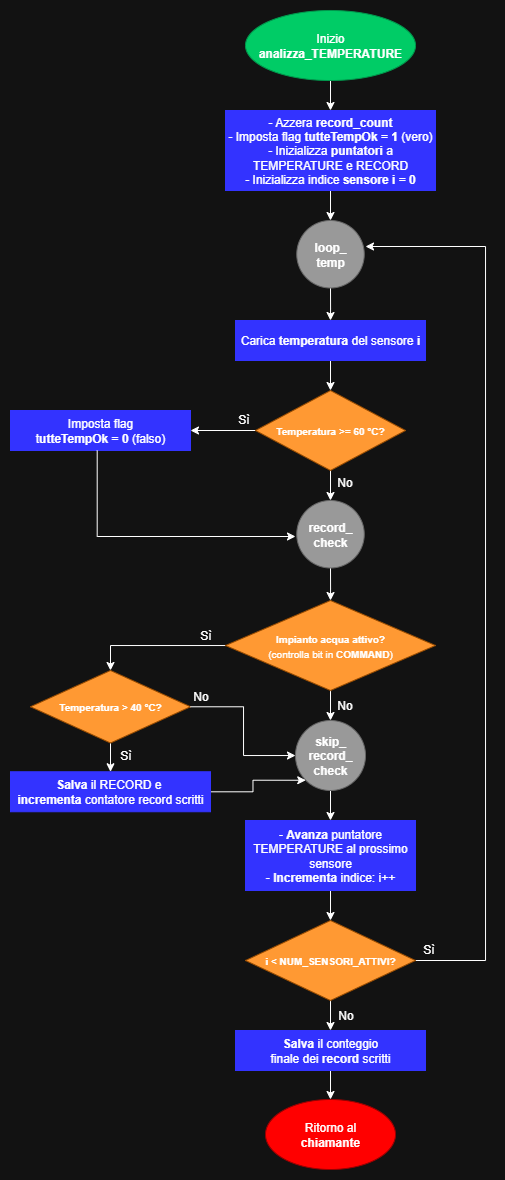

The diagram above was exported from draw.io. Its source (the exported page's mxGraphModel, read from the mxfile embedded in the PNG):
<mxGraphModel dx="983" dy="512" grid="1" gridSize="10" guides="1" tooltips="1" connect="1" arrows="1" fold="1" page="1" pageScale="1" pageWidth="827" pageHeight="1169" math="0" shadow="0">
  <root>
    <mxCell id="0" />
    <mxCell id="1" parent="0" />
    <mxCell id="QkiQbqpeZh8kcXdXmi06-2" style="edgeStyle=orthogonalEdgeStyle;rounded=0;orthogonalLoop=1;jettySize=auto;html=1;entryX=0.5;entryY=0;entryDx=0;entryDy=0;" parent="1" edge="1">
      <mxGeometry relative="1" as="geometry">
        <mxPoint x="395" y="74" as="sourcePoint" />
        <mxPoint x="395" y="104" as="targetPoint" />
      </mxGeometry>
    </mxCell>
    <mxCell id="dxVpaAC5sNoNm8RrhX2q-2" style="edgeStyle=orthogonalEdgeStyle;rounded=0;orthogonalLoop=1;jettySize=auto;html=1;entryX=0.5;entryY=0;entryDx=0;entryDy=0;" parent="1" source="anCpQHkkNszM0EX3UaBW-1" target="dxVpaAC5sNoNm8RrhX2q-1" edge="1">
      <mxGeometry relative="1" as="geometry" />
    </mxCell>
    <mxCell id="anCpQHkkNszM0EX3UaBW-1" value="- Azzera &lt;b&gt;record_count&lt;/b&gt;&lt;div&gt;- Imposta flag &lt;b&gt;tutteTempOk = 1&lt;/b&gt; (vero)&lt;/div&gt;&lt;div&gt;- Inizializza &lt;b&gt;puntatori &lt;/b&gt;a TEMPERATURE e RECORD&lt;/div&gt;&lt;div&gt;-&amp;nbsp;Inizializza indice &lt;b&gt;sensore i = 0&lt;/b&gt;&lt;/div&gt;" style="rounded=0;whiteSpace=wrap;html=1;fillColor=light-dark(#FFFFFF,#3333FF);strokeColor=light-dark(#000000,#3333FF);" parent="1" vertex="1">
      <mxGeometry x="290" y="104" width="210" height="80" as="geometry" />
    </mxCell>
    <mxCell id="anCpQHkkNszM0EX3UaBW-3" value="Inizio&lt;div&gt;&lt;b&gt;analizza_TEMPERATURE&lt;/b&gt;&lt;/div&gt;" style="ellipse;whiteSpace=wrap;html=1;labelBackgroundColor=light-dark(default, #d11f1f);fillColor=light-dark(#FFFFFF,#00CC66);strokeColor=light-dark(#000000,#00994D);gradientColor=none;fillStyle=solid;" parent="1" vertex="1">
      <mxGeometry x="310" y="4" width="170" height="70" as="geometry" />
    </mxCell>
    <mxCell id="anCpQHkkNszM0EX3UaBW-12" value="Ritorno al&lt;div&gt;&lt;b&gt;chiamante&lt;/b&gt;&lt;/div&gt;" style="ellipse;whiteSpace=wrap;html=1;labelBackgroundColor=light-dark(default, #d11f1f);fillColor=light-dark(#FFFFFF,#FF0000);strokeColor=light-dark(#000000,#990000);gradientColor=none;fillStyle=solid;" parent="1" vertex="1">
      <mxGeometry x="330" y="1093" width="130" height="70" as="geometry" />
    </mxCell>
    <mxCell id="dxVpaAC5sNoNm8RrhX2q-8" style="edgeStyle=orthogonalEdgeStyle;rounded=0;orthogonalLoop=1;jettySize=auto;html=1;entryX=0.5;entryY=0;entryDx=0;entryDy=0;" parent="1" source="1H03OdxPkjxkHyTN3uWp-1" target="dxVpaAC5sNoNm8RrhX2q-7" edge="1">
      <mxGeometry relative="1" as="geometry" />
    </mxCell>
    <mxCell id="dxVpaAC5sNoNm8RrhX2q-35" style="edgeStyle=orthogonalEdgeStyle;rounded=0;orthogonalLoop=1;jettySize=auto;html=1;entryX=1;entryY=0.5;entryDx=0;entryDy=0;" parent="1" source="1H03OdxPkjxkHyTN3uWp-1" target="1H03OdxPkjxkHyTN3uWp-5" edge="1">
      <mxGeometry relative="1" as="geometry" />
    </mxCell>
    <mxCell id="1H03OdxPkjxkHyTN3uWp-1" value="&lt;span style=&quot;font-size: 10px;&quot;&gt;&lt;b&gt;Temperatura &amp;gt;= 60 °C?&lt;/b&gt;&lt;/span&gt;" style="rhombus;whiteSpace=wrap;html=1;strokeColor=light-dark(#000000,#994C00);fillColor=light-dark(#FFFFFF,#FF9933);" parent="1" vertex="1">
      <mxGeometry x="320" y="384" width="150" height="80" as="geometry" />
    </mxCell>
    <mxCell id="1H03OdxPkjxkHyTN3uWp-5" value="Imposta flag&lt;div&gt;t&lt;b&gt;utteTempOk = 0&lt;/b&gt; (falso)&lt;/div&gt;" style="rounded=0;whiteSpace=wrap;html=1;fillColor=light-dark(#FFFFFF,#3333FF);strokeColor=light-dark(#000000,#3333FF);" parent="1" vertex="1">
      <mxGeometry x="75" y="404" width="180" height="40" as="geometry" />
    </mxCell>
    <mxCell id="dxVpaAC5sNoNm8RrhX2q-28" style="edgeStyle=orthogonalEdgeStyle;rounded=0;orthogonalLoop=1;jettySize=auto;html=1;entryX=0.5;entryY=0;entryDx=0;entryDy=0;" parent="1" source="1H03OdxPkjxkHyTN3uWp-8" target="1H03OdxPkjxkHyTN3uWp-37" edge="1">
      <mxGeometry relative="1" as="geometry" />
    </mxCell>
    <mxCell id="1H03OdxPkjxkHyTN3uWp-8" value="&lt;b&gt;skip_&lt;/b&gt;&lt;div&gt;&lt;b&gt;record_&lt;/b&gt;&lt;/div&gt;&lt;div&gt;&lt;b&gt;check&lt;/b&gt;&lt;/div&gt;" style="ellipse;whiteSpace=wrap;html=1;aspect=fixed;strokeColor=light-dark(#000000,#666666);fillColor=light-dark(#FFFFFF,#999999);" parent="1" vertex="1">
      <mxGeometry x="360" y="714" width="70" height="70" as="geometry" />
    </mxCell>
    <mxCell id="dxVpaAC5sNoNm8RrhX2q-13" style="edgeStyle=orthogonalEdgeStyle;rounded=0;orthogonalLoop=1;jettySize=auto;html=1;entryX=0.5;entryY=0;entryDx=0;entryDy=0;" parent="1" source="1H03OdxPkjxkHyTN3uWp-22" target="1H03OdxPkjxkHyTN3uWp-8" edge="1">
      <mxGeometry relative="1" as="geometry" />
    </mxCell>
    <mxCell id="dxVpaAC5sNoNm8RrhX2q-22" style="edgeStyle=orthogonalEdgeStyle;rounded=0;orthogonalLoop=1;jettySize=auto;html=1;entryX=0.5;entryY=0;entryDx=0;entryDy=0;" parent="1" source="1H03OdxPkjxkHyTN3uWp-22" target="dxVpaAC5sNoNm8RrhX2q-15" edge="1">
      <mxGeometry relative="1" as="geometry" />
    </mxCell>
    <mxCell id="1H03OdxPkjxkHyTN3uWp-22" value="&lt;span style=&quot;font-size: 10px;&quot;&gt;&lt;b&gt;Impianto acqua attivo?&lt;/b&gt;&lt;/span&gt;&lt;div&gt;&lt;span style=&quot;font-size: 10px;&quot;&gt;(controlla bit in &lt;b&gt;COMMAND&lt;/b&gt;)&lt;/span&gt;&lt;/div&gt;" style="rhombus;whiteSpace=wrap;html=1;strokeColor=light-dark(#000000,#994C00);fillColor=light-dark(#FFFFFF,#FF9933);" parent="1" vertex="1">
      <mxGeometry x="290" y="594" width="210" height="90" as="geometry" />
    </mxCell>
    <mxCell id="dxVpaAC5sNoNm8RrhX2q-32" style="edgeStyle=orthogonalEdgeStyle;rounded=0;orthogonalLoop=1;jettySize=auto;html=1;entryX=0.5;entryY=0;entryDx=0;entryDy=0;" parent="1" source="1H03OdxPkjxkHyTN3uWp-31" target="1H03OdxPkjxkHyTN3uWp-34" edge="1">
      <mxGeometry relative="1" as="geometry" />
    </mxCell>
    <mxCell id="dxVpaAC5sNoNm8RrhX2q-38" style="edgeStyle=orthogonalEdgeStyle;rounded=0;orthogonalLoop=1;jettySize=auto;html=1;exitX=1;exitY=0.5;exitDx=0;exitDy=0;" parent="1" source="1H03OdxPkjxkHyTN3uWp-31" edge="1">
      <mxGeometry relative="1" as="geometry">
        <mxPoint x="430" y="240" as="targetPoint" />
        <mxPoint x="580" y="913.51" as="sourcePoint" />
        <Array as="points">
          <mxPoint x="550" y="954" />
          <mxPoint x="550" y="240" />
        </Array>
      </mxGeometry>
    </mxCell>
    <mxCell id="1H03OdxPkjxkHyTN3uWp-31" value="&lt;span style=&quot;font-size: 10px;&quot;&gt;&lt;b&gt;i &amp;lt; NUM_SENSORI_ATTIVI?&lt;/b&gt;&lt;/span&gt;" style="rhombus;whiteSpace=wrap;html=1;strokeColor=light-dark(#000000,#994C00);fillColor=light-dark(#FFFFFF,#FF9933);" parent="1" vertex="1">
      <mxGeometry x="310" y="914" width="170" height="80" as="geometry" />
    </mxCell>
    <mxCell id="1H03OdxPkjxkHyTN3uWp-36" style="edgeStyle=orthogonalEdgeStyle;rounded=0;orthogonalLoop=1;jettySize=auto;html=1;entryX=0.5;entryY=0;entryDx=0;entryDy=0;" parent="1" source="1H03OdxPkjxkHyTN3uWp-34" target="anCpQHkkNszM0EX3UaBW-12" edge="1">
      <mxGeometry relative="1" as="geometry" />
    </mxCell>
    <mxCell id="1H03OdxPkjxkHyTN3uWp-34" value="&lt;b&gt;Salva &lt;/b&gt;il conteggio&lt;div&gt;finale dei &lt;b&gt;record &lt;/b&gt;scritti&lt;/div&gt;" style="rounded=0;whiteSpace=wrap;html=1;fillColor=light-dark(#FFFFFF,#3333FF);strokeColor=light-dark(#000000,#3333FF);" parent="1" vertex="1">
      <mxGeometry x="300" y="1024" width="190" height="40" as="geometry" />
    </mxCell>
    <mxCell id="dxVpaAC5sNoNm8RrhX2q-30" style="edgeStyle=orthogonalEdgeStyle;rounded=0;orthogonalLoop=1;jettySize=auto;html=1;entryX=0.5;entryY=0;entryDx=0;entryDy=0;" parent="1" source="1H03OdxPkjxkHyTN3uWp-37" target="1H03OdxPkjxkHyTN3uWp-31" edge="1">
      <mxGeometry relative="1" as="geometry" />
    </mxCell>
    <mxCell id="1H03OdxPkjxkHyTN3uWp-37" value="- &lt;b&gt;Avanza &lt;/b&gt;puntatore TEMPERATURE al prossimo sensore&lt;div&gt;-&amp;nbsp;&lt;b&gt;Incrementa &lt;/b&gt;indice: i++&lt;/div&gt;" style="rounded=0;whiteSpace=wrap;html=1;fillColor=light-dark(#FFFFFF,#3333FF);strokeColor=light-dark(#000000,#3333FF);" parent="1" vertex="1">
      <mxGeometry x="310" y="814" width="170" height="70" as="geometry" />
    </mxCell>
    <mxCell id="dxVpaAC5sNoNm8RrhX2q-4" style="edgeStyle=orthogonalEdgeStyle;rounded=0;orthogonalLoop=1;jettySize=auto;html=1;entryX=0.5;entryY=0;entryDx=0;entryDy=0;" parent="1" source="dxVpaAC5sNoNm8RrhX2q-1" target="dxVpaAC5sNoNm8RrhX2q-3" edge="1">
      <mxGeometry relative="1" as="geometry" />
    </mxCell>
    <mxCell id="dxVpaAC5sNoNm8RrhX2q-1" value="&lt;b&gt;loop_&lt;/b&gt;&lt;div&gt;&lt;b&gt;temp&lt;/b&gt;&lt;/div&gt;" style="ellipse;whiteSpace=wrap;html=1;aspect=fixed;strokeColor=light-dark(#000000,#666666);fillColor=light-dark(#FFFFFF,#999999);" parent="1" vertex="1">
      <mxGeometry x="361.25" y="214" width="67.5" height="67.5" as="geometry" />
    </mxCell>
    <mxCell id="dxVpaAC5sNoNm8RrhX2q-6" style="edgeStyle=orthogonalEdgeStyle;rounded=0;orthogonalLoop=1;jettySize=auto;html=1;entryX=0.5;entryY=0;entryDx=0;entryDy=0;" parent="1" source="dxVpaAC5sNoNm8RrhX2q-3" target="1H03OdxPkjxkHyTN3uWp-1" edge="1">
      <mxGeometry relative="1" as="geometry" />
    </mxCell>
    <mxCell id="dxVpaAC5sNoNm8RrhX2q-3" value="Carica &lt;b&gt;temperatura &lt;/b&gt;del sensore &lt;b&gt;i&lt;/b&gt;" style="rounded=0;whiteSpace=wrap;html=1;fillColor=light-dark(#FFFFFF,#3333FF);strokeColor=light-dark(#000000,#3333FF);" parent="1" vertex="1">
      <mxGeometry x="300" y="314" width="190" height="40" as="geometry" />
    </mxCell>
    <mxCell id="dxVpaAC5sNoNm8RrhX2q-12" style="edgeStyle=orthogonalEdgeStyle;rounded=0;orthogonalLoop=1;jettySize=auto;html=1;entryX=0.5;entryY=0;entryDx=0;entryDy=0;" parent="1" source="dxVpaAC5sNoNm8RrhX2q-7" target="1H03OdxPkjxkHyTN3uWp-22" edge="1">
      <mxGeometry relative="1" as="geometry" />
    </mxCell>
    <mxCell id="dxVpaAC5sNoNm8RrhX2q-7" value="&lt;b&gt;record_&lt;/b&gt;&lt;div&gt;&lt;b&gt;check&lt;/b&gt;&lt;/div&gt;" style="ellipse;whiteSpace=wrap;html=1;aspect=fixed;strokeColor=light-dark(#000000,#666666);fillColor=light-dark(#FFFFFF,#999999);" parent="1" vertex="1">
      <mxGeometry x="361.25" y="494" width="67.5" height="67.5" as="geometry" />
    </mxCell>
    <mxCell id="dxVpaAC5sNoNm8RrhX2q-10" value="No" style="text;html=1;align=center;verticalAlign=middle;resizable=0;points=[];autosize=1;strokeColor=none;fillColor=none;" parent="1" vertex="1">
      <mxGeometry x="388.75" y="461" width="40" height="30" as="geometry" />
    </mxCell>
    <mxCell id="dxVpaAC5sNoNm8RrhX2q-14" value="No" style="text;html=1;align=center;verticalAlign=middle;resizable=0;points=[];autosize=1;strokeColor=none;fillColor=none;" parent="1" vertex="1">
      <mxGeometry x="388.75" y="684" width="40" height="30" as="geometry" />
    </mxCell>
    <mxCell id="dxVpaAC5sNoNm8RrhX2q-19" style="edgeStyle=orthogonalEdgeStyle;rounded=0;orthogonalLoop=1;jettySize=auto;html=1;entryX=0.5;entryY=0;entryDx=0;entryDy=0;" parent="1" source="dxVpaAC5sNoNm8RrhX2q-15" target="dxVpaAC5sNoNm8RrhX2q-18" edge="1">
      <mxGeometry relative="1" as="geometry" />
    </mxCell>
    <mxCell id="dxVpaAC5sNoNm8RrhX2q-15" value="&lt;b style=&quot;font-size: 10px;&quot;&gt;Temperatura &amp;gt; 40 °C?&lt;/b&gt;" style="rhombus;whiteSpace=wrap;html=1;strokeColor=light-dark(#000000,#994C00);fillColor=light-dark(#FFFFFF,#FF9933);" parent="1" vertex="1">
      <mxGeometry x="95" y="664" width="160" height="72.5" as="geometry" />
    </mxCell>
    <mxCell id="dxVpaAC5sNoNm8RrhX2q-29" style="edgeStyle=orthogonalEdgeStyle;rounded=0;orthogonalLoop=1;jettySize=auto;html=1;entryX=0;entryY=1;entryDx=0;entryDy=0;" parent="1" source="dxVpaAC5sNoNm8RrhX2q-18" target="1H03OdxPkjxkHyTN3uWp-8" edge="1">
      <mxGeometry relative="1" as="geometry" />
    </mxCell>
    <mxCell id="dxVpaAC5sNoNm8RrhX2q-18" value="&lt;b&gt;Salva&amp;nbsp;&lt;/b&gt;il RECORD&amp;nbsp;&lt;span style=&quot;background-color: transparent; color: light-dark(rgb(0, 0, 0), rgb(255, 255, 255));&quot;&gt;e&amp;nbsp;&lt;/span&gt;&lt;div&gt;&lt;span style=&quot;background-color: transparent; color: light-dark(rgb(0, 0, 0), rgb(255, 255, 255));&quot;&gt;&lt;b&gt;incrementa&amp;nbsp;&lt;/b&gt;contatore record scritti&lt;/span&gt;&lt;/div&gt;" style="rounded=0;whiteSpace=wrap;html=1;fillColor=light-dark(#FFFFFF,#3333FF);strokeColor=light-dark(#000000,#3333FF);" parent="1" vertex="1">
      <mxGeometry x="75" y="765.25" width="200" height="40" as="geometry" />
    </mxCell>
    <mxCell id="dxVpaAC5sNoNm8RrhX2q-23" value="Sì" style="text;html=1;align=center;verticalAlign=middle;resizable=0;points=[];autosize=1;strokeColor=none;fillColor=none;" parent="1" vertex="1">
      <mxGeometry x="255" y="614" width="30" height="30" as="geometry" />
    </mxCell>
    <mxCell id="dxVpaAC5sNoNm8RrhX2q-24" style="edgeStyle=orthogonalEdgeStyle;rounded=0;orthogonalLoop=1;jettySize=auto;html=1;" parent="1" source="dxVpaAC5sNoNm8RrhX2q-15" target="1H03OdxPkjxkHyTN3uWp-8" edge="1">
      <mxGeometry relative="1" as="geometry">
        <Array as="points">
          <mxPoint x="308" y="700" />
          <mxPoint x="308" y="749" />
        </Array>
      </mxGeometry>
    </mxCell>
    <mxCell id="dxVpaAC5sNoNm8RrhX2q-26" value="No" style="text;html=1;align=center;verticalAlign=middle;resizable=0;points=[];autosize=1;strokeColor=none;fillColor=none;" parent="1" vertex="1">
      <mxGeometry x="245" y="675" width="40" height="30" as="geometry" />
    </mxCell>
    <mxCell id="dxVpaAC5sNoNm8RrhX2q-27" value="Sì" style="text;html=1;align=center;verticalAlign=middle;resizable=0;points=[];autosize=1;strokeColor=none;fillColor=none;" parent="1" vertex="1">
      <mxGeometry x="175" y="734" width="30" height="30" as="geometry" />
    </mxCell>
    <mxCell id="dxVpaAC5sNoNm8RrhX2q-33" value="No" style="text;html=1;align=center;verticalAlign=middle;resizable=0;points=[];autosize=1;strokeColor=none;fillColor=none;" parent="1" vertex="1">
      <mxGeometry x="390" y="994" width="40" height="30" as="geometry" />
    </mxCell>
    <mxCell id="dxVpaAC5sNoNm8RrhX2q-36" value="Sì" style="text;html=1;align=center;verticalAlign=middle;resizable=0;points=[];autosize=1;strokeColor=none;fillColor=none;" parent="1" vertex="1">
      <mxGeometry x="293" y="398" width="30" height="30" as="geometry" />
    </mxCell>
    <mxCell id="dxVpaAC5sNoNm8RrhX2q-37" style="edgeStyle=orthogonalEdgeStyle;rounded=0;orthogonalLoop=1;jettySize=auto;html=1;" parent="1" edge="1">
      <mxGeometry relative="1" as="geometry">
        <Array as="points">
          <mxPoint x="161.67000000000002" y="530" />
        </Array>
        <mxPoint x="161.7044827586207" y="444.0000000000001" as="sourcePoint" />
        <mxPoint x="360" y="530" as="targetPoint" />
      </mxGeometry>
    </mxCell>
    <mxCell id="dxVpaAC5sNoNm8RrhX2q-39" value="Sì" style="text;html=1;align=center;verticalAlign=middle;resizable=0;points=[];autosize=1;strokeColor=none;fillColor=none;" parent="1" vertex="1">
      <mxGeometry x="478" y="928" width="30" height="30" as="geometry" />
    </mxCell>
  </root>
</mxGraphModel>